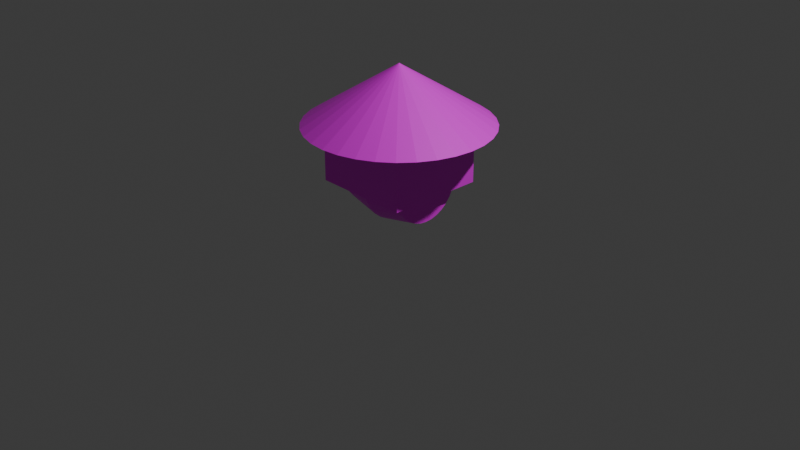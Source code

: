 # Source: Player.blend  (saved by Blender 4.1.24; exported with 4.5.12 LTS)
import bpy
from mathutils import Matrix  # noqa: F401  (used for matrix-valued properties, if any)

bpy.ops.wm.read_factory_settings(use_empty=True)
scene = bpy.context.scene
scene.name = 'Scene'

# ---- collections
col_collection = bpy.data.collections.new('Collection'); scene.collection.children.link(col_collection)

# ---- images (referenced by path relative to the original .blend; pixels are not part of the script)
import os
ASSET_DIR = os.environ.get("B2B_ASSET_DIR", "")  # directory of the original .blend (textures are referenced by path, not embedded)
HERE = os.path.dirname(os.path.abspath(__file__))  # packed textures are extracted next to this script under _unpacked/

def load_image(name, relpath, width, height, colorspace="sRGB"):
    """Load a texture the original file referenced (path relative to the .blend, or extracted next to this script)."""
    p = next((c for c in (os.path.join(HERE, relpath), os.path.join(ASSET_DIR, relpath)) if relpath and os.path.exists(c)), "")
    if p:
        img = bpy.data.images.load(p, check_existing=True)
        img.name = name
    else:  # same state as the original file: an image datablock whose file is absent (Cycles renders it pink)
        img = bpy.data.images.new(name, width, height)
        img.source = "FILE"
        img.filepath = "//" + (relpath or name)
    img.colorspace_settings.name = colorspace
    return img
img_normalenemy_png = load_image('NormalEnemy.png', 'NormalEnemy.png', 1024, 1024, 'sRGB')
img_player = load_image('Player', 'Player.png', 1024, 1024, 'sRGB')

# ---- materials (node trees are filled in below, after node groups)
mat_material_002 = bpy.data.materials.new('Material.002')
mat_material_002.use_transparent_shadow = False
mat_material_002.roughness = 0.5
mat_material_001 = bpy.data.materials.new('Material.001')
mat_material_001.use_transparent_shadow = False
mat_material_001.roughness = 0.5

# ---- material node trees
mat_material_002.use_nodes = True; mat_material_002.node_tree.nodes.clear()
_N = mat_material_002.node_tree.nodes; _L = mat_material_002.node_tree.links
n0 = _N.new('ShaderNodeBsdfPrincipled'); n0.name = 'プリンシプルBSDF'; n0.location = (0, 300)
n0.inputs[3].default_value = 1.45
n0.inputs[27].default_value = (0.0, 0.0, 0.0, 1.0)
n1 = _N.new('ShaderNodeOutputMaterial'); n1.name = 'マテリアル出力'; n1.location = (280, 300)
n2 = _N.new('ShaderNodeTexImage'); n2.name = '画像テクスチャ'; n2.location = (-480, 300)
n2.image = img_normalenemy_png
_L.new(n2.outputs[0], n0.inputs[0])
_L.new(n0.outputs[0], n1.inputs[0])
n1.is_active_output = True
mat_material_001.use_nodes = True; mat_material_001.node_tree.nodes.clear()
_N = mat_material_001.node_tree.nodes; _L = mat_material_001.node_tree.links
n0 = _N.new('ShaderNodeBsdfPrincipled'); n0.name = 'プリンシプルBSDF'; n0.location = (0, 300)
n0.inputs[3].default_value = 1.45
n0.inputs[27].default_value = (0.0, 0.0, 0.0, 1.0)
n1 = _N.new('ShaderNodeOutputMaterial'); n1.name = 'マテリアル出力'; n1.location = (280, 300)
n2 = _N.new('ShaderNodeTexImage'); n2.name = '画像テクスチャ'; n2.location = (-480, 300)
n2.image = img_player
_L.new(n0.outputs[0], n1.inputs[0])
_L.new(n2.outputs[0], n0.inputs[0])
n1.is_active_output = True

# ---- world
world_world = bpy.data.worlds.new('World'); scene.world = world_world
world_world.use_nodes = True; world_world.node_tree.nodes.clear()
_N = world_world.node_tree.nodes; _L = world_world.node_tree.links
n0 = _N.new('ShaderNodeOutputWorld'); n0.name = 'World Output'; n0.location = (300, 300)
n1 = _N.new('ShaderNodeBackground'); n1.name = 'Background'; n1.location = (10, 300)
n1.inputs[0].default_value = (0.05088, 0.05088, 0.05088, 1.0)
_L.new(n1.outputs[0], n0.inputs[0])
n0.is_active_output = True
world_world.color = (0.05088, 0.05088, 0.05088)
world_world.use_sun_shadow = False
world_world.sun_shadow_jitter_overblur = 0.0

# ---- cameras
cam_camera = bpy.data.cameras.new('Camera')
cam_camera.clip_end = 100.0
cam_camera.ortho_scale = 7.314

# ---- lights
light_light = bpy.data.lights.new('Light', 'POINT')
light_light.transmission_factor = 0.0
light_light.energy = 1000.0
light_light.shadow_soft_size = 0.1
light_light.shadow_maximum_resolution = 0.006
light_light.use_absolute_resolution = True

# ---- meshes
me_cube_002 = bpy.data.meshes.new('Cube.002')
me_cube_002.from_pydata([(0.0, 0.5, 0.0), (0.0, -0.5, 0.0), (0.463, 0.0, 0.463), (0.463, 0.0, -0.463), (-0.463, 0.0, 0.463), (0.5, 0.05375, -0.5), (-0.5, 0.05375, 0.5), (0.5, 0.05375, 0.5), (-0.5, 0.05375, -0.5), (0.5, -0.05375, -0.5), (0.5, -0.05375, 0.5), (-0.5, -0.05375, -0.5), (-0.5, -0.05375, 0.5), (-0.463, 0.0, -0.463)], [], [(7, 0, 6), (6, 0, 8), (4, 11, 12), (5, 0, 7), (8, 0, 5), (8, 3, 13), (5, 2, 3), (6, 13, 4), (7, 4, 2), (1, 10, 12), (1, 12, 11), (1, 9, 10), (1, 11, 9), (2, 12, 10), (3, 10, 9), (13, 9, 11), (4, 13, 11), (8, 5, 3), (5, 7, 2), (6, 8, 13), (7, 6, 4), (2, 4, 12), (3, 2, 10), (13, 3, 9)])
_uv = me_cube_002.uv_layers.new(name='UVMap')
_uv.uv.foreach_set('vector', [0.6938, 0.75, 0.8188, 1.0, 0.6938, 1.0, 0.6938, 0.0, 0.8188, 0.25, 0.6938, 0.25, 0.4688, 0.0, 0.4375, 0.25, 0.4375, 0.0, 0.6938, 0.5, 0.8188, 0.75, 0.6938, 0.75, 0.6938, 0.25, 0.8188, 0.5, 0.6938, 0.5, 0.5, 0.25, 0.4688, 0.5, 0.4688, 0.25, 0.5, 0.5, 0.4688, 0.75, 0.4688, 0.5, 0.5, 0.0, 0.4688, 0.25, 0.4688, 0.0, 0.5, 0.75, 0.4688, 1.0, 0.4688, 0.75, 0.2153, 0.75, 0.2778, 0.75, 0.2778, 1.0, 0.2153, 0.0, 0.2778, 0.0, 0.2778, 0.25, 0.2153, 0.5, 0.2778, 0.5, 0.2778, 0.75, 0.2153, 0.25, 0.2778, 0.25, 0.2778, 0.5, 0.4688, 0.75, 0.4375, 1.0, 0.4375, 0.75, 0.4688, 0.5, 0.4375, 0.75, 0.4375, 0.5, 0.4688, 0.25, 0.4375, 0.5, 0.4375, 0.25, 0.4688, 0.0, 0.4688, 0.25, 0.4375, 0.25, 0.5, 0.25, 0.5, 0.5, 0.4688, 0.5, 0.5, 0.5, 0.5, 0.75, 0.4688, 0.75, 0.5, 0.0, 0.5, 0.25, 0.4688, 0.25, 0.5, 0.75, 0.5, 1.0, 0.4688, 1.0, 0.4688, 0.75, 0.4688, 1.0, 0.4375, 1.0, 0.4688, 0.5, 0.4688, 0.75, 0.4375, 0.75, 0.4688, 0.25, 0.4688, 0.5, 0.4375, 0.5])
me_cube_002.materials.append(mat_material_002)
me_cube_002.update()
me_cube_002.normals_split_custom_set([tuple(v) for v in zip(*[iter([0.0, 0.7461, 0.6659, 0.0, 0.7461, 0.6659, 0.0, 0.7461, 0.6659, -0.6659, 0.7461, 0.0, -0.6659, 0.7461, 0.0, -0.6659, 0.7461, 0.0, -0.8236, 0.5672, 0.0, -0.8236, 0.5672, 0.0, -0.8236, 0.5672, 0.0, 0.6659, 0.7461, 0.0, 0.6659, 0.7461, 0.0, 0.6659, 0.7461, 0.0, 0.0, 0.7461, -0.6659, 0.0, 0.7461, -0.6659, 0.0, 0.7461, -0.6659, 0.0, -0.5672, -0.8236, 0.0, -0.5672, -0.8236, 0.0, -0.5672, -0.8236, 0.8236, -0.5672, 0.0, 0.8236, -0.5672, 0.0, 0.8236, -0.5672, 0.0, -0.8236, -0.5672, 0.0, -0.8236, -0.5672, 0.0, -0.8236, -0.5672, 0.0, 0.0, -0.5672, 0.8236, 0.0, -0.5672, 0.8236, 0.0, -0.5672, 0.8236, 0.0, -0.7461, 0.6659, 0.0, -0.7461, 0.6659, 0.0, -0.7461, 0.6659, -0.6659, -0.7461, 0.0, -0.6659, -0.7461, 0.0, -0.6659, -0.7461, 0.0, 0.6659, -0.7461, 0.0, 0.6659, -0.7461, 0.0, 0.6659, -0.7461, 0.0, 0.0, -0.7461, -0.6659, 0.0, -0.7461, -0.6659, 0.0, -0.7461, -0.6659, 0.0, 0.5672, 0.8236, 0.0, 0.5672, 0.8236, 0.0, 0.5672, 0.8236, 0.8236, 0.5672, 0.0, 0.8236, 0.5672, 0.0, 0.8236, 0.5672, 0.0, 0.0, 0.5672, -0.8236, 0.0, 0.5672, -0.8236, 0.0, 0.5672, -0.8236, -0.8236, 0.5672, 0.0, -0.8236, 0.5672, 0.0, -0.8236, 0.5672, 0.0, 0.0, -0.5672, -0.8236, 0.0, -0.5672, -0.8236, 0.0, -0.5672, -0.8236, 0.8236, -0.5672, 0.0, 0.8236, -0.5672, 0.0, 0.8236, -0.5672, 0.0, -0.8236, -0.5672, 0.0, -0.8236, -0.5672, 0.0, -0.8236, -0.5672, 0.0, 0.0, -0.5672, 0.8236, 0.0, -0.5672, 0.8236, 0.0, -0.5672, 0.8236, 0.0, 0.5672, 0.8236, 0.0, 0.5672, 0.8236, 0.0, 0.5672, 0.8236, 0.8236, 0.5672, 0.0, 0.8236, 0.5672, 0.0, 0.8236, 0.5672, 0.0, 0.0, 0.5672, -0.8236, 0.0, 0.5672, -0.8236, 0.0, 0.5672, -0.8236])] * 3)])
me_x = bpy.data.meshes.new('円柱')
me_x.from_pydata([(-1.267, 1.0, -1.0), (-1.267, 1.0, 1.0), (-1.071, 0.9808, -1.0), (-1.071, 0.9808, 1.0), (-0.8838, 0.9239, -1.0), (-0.8838, 0.9239, 1.0), (-0.7109, 0.8315, -1.0), (-0.7109, 0.8315, 1.0), (-0.5594, 0.7071, -1.0), (-0.5594, 0.7071, 1.0), (-0.435, 0.5556, -1.0), (-0.435, 0.5556, 1.0), (-0.3426, 0.3827, -1.0), (-0.3426, 0.3827, 1.0), (-0.2857, 0.1951, -1.0), (-0.2857, 0.1951, 1.0), (-0.2665, 0.0, -1.0), (-0.2665, 0.0, 1.0), (-0.2857, -0.1951, -1.0), (-0.2857, -0.1951, 1.0), (-0.3426, -0.3827, -1.0), (-0.3426, -0.3827, 1.0), (-0.435, -0.5556, -1.0), (-0.435, -0.5556, 1.0), (-0.5594, -0.7071, -1.0), (-0.5594, -0.7071, 1.0), (-0.7109, -0.8315, -1.0), (-0.7109, -0.8315, 1.0), (-0.8838, -0.9239, -1.0), (-0.8838, -0.9239, 1.0), (-1.071, -0.9808, -1.0), (-1.071, -0.9808, 1.0), (-1.267, -1.0, -1.0), (-1.267, -1.0, 1.0), (-1.462, -0.9808, -1.0), (-1.462, -0.9808, 1.0), (-1.649, -0.9239, -1.0), (-1.649, -0.9239, 1.0), (-1.822, -0.8315, -1.0), (-1.822, -0.8315, 1.0), (-1.974, -0.7071, -1.0), (-1.974, -0.7071, 1.0), (-2.098, -0.5556, -1.0), (-2.098, -0.5556, 1.0), (-2.19, -0.3827, -1.0), (-2.19, -0.3827, 1.0), (-2.247, -0.1951, -1.0), (-2.247, -0.1951, 1.0), (-2.267, 0.0, -1.0), (-2.267, 0.0, 1.0), (-2.247, 0.1951, -1.0), (-2.247, 0.1951, 1.0), (-2.19, 0.3827, -1.0), (-2.19, 0.3827, 1.0), (-2.098, 0.5556, -1.0), (-2.098, 0.5556, 1.0), (-1.974, 0.7071, -1.0), (-1.974, 0.7071, 1.0), (-1.822, 0.8315, -1.0), (-1.822, 0.8315, 1.0), (-1.649, 0.9239, -1.0), (-1.649, 0.9239, 1.0), (-1.462, 0.9808, -1.0), (-1.462, 0.9808, 1.0), (-1.267, 1.189, -5.536e-08), (-1.035, 1.166, -5.536e-08), (-0.8114, 1.099, -5.536e-08), (-0.6059, 0.9887, -5.536e-08), (-0.4257, 0.8409, -5.536e-08), (-0.2778, 0.6607, -5.536e-08), (-0.1679, 0.4551, -5.536e-08), (-0.1002, 0.232, -5.536e-08), (-0.07736, -6.139e-10, -5.536e-08), (-0.1002, -0.232, -5.536e-08), (-0.1679, -0.4551, -5.536e-08), (-0.2778, -0.6607, -5.536e-08), (-0.4257, -0.8409, -5.536e-08), (-0.6059, -0.9887, -5.536e-08), (-0.8114, -1.099, -5.536e-08), (-1.035, -1.166, -5.536e-08), (-1.267, -1.189, -5.536e-08), (-1.499, -1.166, -5.536e-08), (-1.722, -1.099, -5.536e-08), (-1.927, -0.9887, -5.536e-08), (-2.107, -0.8409, -5.536e-08), (-2.255, -0.6607, -5.536e-08), (-2.365, -0.4551, -5.536e-08), (-2.433, -0.232, -5.536e-08), (-2.456, -6.139e-10, -5.536e-08), (-2.433, 0.232, -5.536e-08), (-2.365, 0.4551, -5.536e-08), (-2.255, 0.6607, -5.536e-08), (-2.107, 0.8409, -5.536e-08), (-1.927, 0.9887, -5.536e-08), (-1.722, 1.099, -5.536e-08), (-1.499, 1.166, -5.536e-08), (-2.951, 1.338, -1.338), (-1.078, 1.338, -1.338), (-2.951, 1.338, 1.338), (-1.078, 1.338, 1.338), (-2.951, -1.338, -1.338), (-1.078, -1.338, -1.338), (-2.951, -1.338, 1.338), (-1.078, -1.338, 1.338), (-2.652, 2.499, -1.417e-07), (-2.652, 2.451, -0.4874), (-2.652, 2.308, -0.9562), (-2.652, 2.077, -1.388), (-2.652, 1.767, -1.767), (-2.652, 1.388, -2.077), (-2.652, 0.9562, -2.308), (-2.652, 0.4874, -2.451), (-2.652, 3.169e-08, -2.499), (-2.652, -0.4874, -2.451), (-2.652, -0.9562, -2.308), (-2.652, -1.388, -2.077), (-2.652, -1.767, -1.767), (-2.652, -2.077, -1.388), (-2.652, -2.308, -0.9562), (-2.652, -2.451, -0.4874), (-2.652, -2.499, -1.417e-07), (-2.652, -2.451, 0.4874), (-2.652, -2.308, 0.9562), (-2.652, -2.077, 1.388), (-2.652, -1.767, 1.767), (-2.652, -1.388, 2.077), (-2.652, -0.9562, 2.308), (-2.652, -0.4874, 2.451), (-2.652, 3.169e-08, 2.499), (-2.652, 0.4874, 2.451), (-2.652, 0.9562, 2.308), (-2.652, 1.388, 2.077), (-2.652, 1.767, 1.767), (-2.652, 2.077, 1.388), (-2.652, 2.308, 0.9562), (-2.652, 2.451, 0.4874), (-4.236, 3.169e-08, -2.109e-07)], [], [(1, 65, 64), (3, 66, 65), (5, 67, 66), (7, 68, 67), (68, 11, 69), (11, 70, 69), (13, 71, 70), (15, 72, 71), (17, 73, 72), (19, 74, 73), (21, 75, 74), (23, 76, 75), (25, 77, 76), (27, 78, 77), (29, 79, 78), (31, 80, 79), (33, 81, 80), (35, 82, 81), (37, 83, 82), (39, 84, 83), (41, 85, 84), (43, 86, 85), (45, 87, 86), (47, 88, 87), (49, 89, 88), (51, 90, 89), (53, 91, 90), (55, 92, 91), (92, 59, 93), (93, 61, 94), (37, 21, 5), (61, 95, 94), (63, 64, 95), (30, 46, 62), (95, 0, 62), (94, 62, 60), (93, 60, 58), (92, 58, 56), (91, 56, 54), (90, 54, 52), (89, 52, 50), (88, 50, 48), (87, 48, 46), (86, 46, 44), (85, 44, 42), (84, 42, 40), (38, 84, 40), (36, 83, 38), (81, 36, 34), (80, 34, 32), (79, 32, 30), (78, 30, 28), (77, 28, 26), (76, 26, 24), (22, 76, 24), (74, 22, 20), (73, 20, 18), (72, 18, 16), (71, 16, 14), (70, 14, 12), (69, 12, 10), (68, 10, 8), (67, 8, 6), (66, 6, 4), (65, 4, 2), (64, 2, 0), (1, 3, 65), (3, 5, 66), (5, 7, 67), (7, 9, 68), (68, 9, 11), (11, 13, 70), (13, 15, 71), (15, 17, 72), (17, 19, 73), (19, 21, 74), (21, 23, 75), (23, 25, 76), (25, 27, 77), (27, 29, 78), (29, 31, 79), (31, 33, 80), (33, 35, 81), (35, 37, 82), (37, 39, 83), (39, 41, 84), (41, 43, 85), (43, 45, 86), (45, 47, 87), (47, 49, 88), (49, 51, 89), (51, 53, 90), (53, 55, 91), (55, 57, 92), (92, 57, 59), (93, 59, 61), (5, 3, 1), (1, 63, 5), (63, 61, 5), (61, 59, 57), (57, 55, 53), (53, 51, 49), (49, 47, 53), (47, 45, 53), (45, 43, 41), (41, 39, 37), (37, 35, 29), (35, 33, 29), (33, 31, 29), (29, 27, 25), (25, 23, 21), (21, 19, 13), (19, 17, 13), (17, 15, 13), (13, 11, 9), (9, 7, 5), (61, 57, 5), (57, 53, 5), (45, 41, 53), (41, 37, 53), (29, 25, 37), (25, 21, 37), (13, 9, 21), (9, 5, 21), (5, 53, 37), (61, 63, 95), (63, 1, 64), (62, 0, 2), (2, 4, 6), (6, 8, 10), (10, 12, 14), (14, 16, 18), (18, 20, 22), (22, 24, 26), (26, 28, 30), (30, 32, 34), (34, 36, 38), (38, 40, 42), (42, 44, 46), (46, 48, 50), (50, 52, 54), (54, 56, 58), (58, 60, 62), (62, 2, 14), (2, 6, 14), (6, 10, 14), (14, 18, 30), (18, 22, 30), (22, 26, 30), (30, 34, 46), (34, 38, 46), (38, 42, 46), (46, 50, 62), (50, 54, 62), (54, 58, 62), (62, 14, 30), (95, 64, 0), (94, 95, 62), (93, 94, 60), (92, 93, 58), (91, 92, 56), (90, 91, 54), (89, 90, 52), (88, 89, 50), (87, 88, 48), (86, 87, 46), (85, 86, 44), (84, 85, 42), (38, 83, 84), (36, 82, 83), (81, 82, 36), (80, 81, 34), (79, 80, 32), (78, 79, 30), (77, 78, 28), (76, 77, 26), (22, 75, 76), (74, 75, 22), (73, 74, 20), (72, 73, 18), (71, 72, 16), (70, 71, 14), (69, 70, 12), (68, 69, 10), (67, 68, 8), (66, 67, 6), (65, 66, 4), (64, 65, 2), (100, 98, 96), (98, 103, 99), (102, 101, 103), (97, 103, 101), (96, 99, 97), (100, 97, 101), (100, 102, 98), (98, 102, 103), (102, 100, 101), (97, 99, 103), (96, 98, 99), (100, 96, 97), (104, 105, 136), (105, 106, 136), (106, 107, 136), (107, 108, 136), (108, 109, 136), (109, 110, 136), (110, 111, 136), (111, 112, 136), (112, 113, 136), (113, 114, 136), (114, 115, 136), (115, 116, 136), (116, 117, 136), (117, 118, 136), (118, 119, 136), (119, 120, 136), (120, 121, 136), (121, 122, 136), (122, 123, 136), (123, 124, 136), (124, 125, 136), (125, 126, 136), (126, 127, 136), (127, 128, 136), (128, 129, 136), (129, 130, 136), (130, 131, 136), (131, 132, 136), (132, 133, 136), (133, 134, 136), (134, 135, 136), (135, 104, 136)])
_uv = me_x.uv_layers.new(name='UVマップ')
_uv.uv.foreach_set('vector', [0.4721, 0.4089, 0.4291, 0.4521, 0.4225, 0.441, 0.4828, 0.428, 0.4342, 0.4638, 0.4291, 0.4521, 0.4902, 0.4487, 0.438, 0.4761, 0.4342, 0.4638, 0.494, 0.4702, 0.4403, 0.4888, 0.438, 0.4761, 0.4403, 0.4888, 0.49, 0.5131, 0.441, 0.5017, 0.49, 0.5131, 0.441, 0.5147, 0.441, 0.5017, 0.482, 0.5331, 0.4401, 0.5279, 0.441, 0.5147, 0.4699, 0.5508, 0.4391, 0.5415, 0.4401, 0.5279, 0.4538, 0.565, 0.4262, 0.5376, 0.4391, 0.5415, 0.4348, 0.5741, 0.4138, 0.5336, 0.4262, 0.5376, 0.4141, 0.5783, 0.4019, 0.5291, 0.4138, 0.5336, 0.3928, 0.578, 0.3905, 0.5236, 0.4019, 0.5291, 0.3719, 0.5736, 0.3798, 0.5172, 0.3905, 0.5236, 0.352, 0.5654, 0.3699, 0.5095, 0.3798, 0.5172, 0.3338, 0.5539, 0.3611, 0.5008, 0.3699, 0.5095, 0.3177, 0.5394, 0.3535, 0.491, 0.3611, 0.5008, 0.3042, 0.5224, 0.3472, 0.4802, 0.3535, 0.491, 0.2937, 0.5034, 0.3423, 0.4687, 0.3472, 0.4802, 0.2864, 0.4829, 0.339, 0.4564, 0.3423, 0.4687, 0.2826, 0.4615, 0.3369, 0.4436, 0.339, 0.4564, 0.2826, 0.4398, 0.336, 0.4305, 0.3369, 0.4436, 0.2865, 0.4185, 0.336, 0.4171, 0.336, 0.4305, 0.2944, 0.3984, 0.3368, 0.4036, 0.336, 0.4171, 0.3064, 0.3807, 0.3377, 0.3897, 0.3368, 0.4036, 0.3224, 0.3664, 0.3504, 0.3933, 0.3377, 0.3897, 0.3413, 0.3572, 0.3625, 0.397, 0.3504, 0.3933, 0.3619, 0.3528, 0.3743, 0.4014, 0.3625, 0.397, 0.3831, 0.353, 0.3856, 0.4068, 0.3743, 0.4014, 0.3856, 0.4068, 0.4238, 0.3654, 0.3961, 0.4137, 0.3961, 0.4137, 0.4422, 0.3771, 0.4058, 0.4219, 0.9241, 0.685, 0.9037, 0.8924, 0.6962, 0.872, 0.4422, 0.3771, 0.4147, 0.4309, 0.4058, 0.4219, 0.4585, 0.3917, 0.4225, 0.441, 0.4147, 0.4309, 0.8166, 0.2741, 0.6972, 0.4197, 0.8428, 0.5391, 0.4147, 0.4309, 0.3965, 0.4569, 0.3922, 0.4512, 0.4058, 0.4219, 0.3922, 0.4512, 0.3866, 0.4438, 0.3961, 0.4137, 0.3866, 0.4438, 0.383, 0.4396, 0.3856, 0.4068, 0.383, 0.4396, 0.3797, 0.4365, 0.3743, 0.4014, 0.3797, 0.4365, 0.3767, 0.4345, 0.3625, 0.397, 0.3767, 0.4345, 0.374, 0.4336, 0.3504, 0.3933, 0.374, 0.4336, 0.3721, 0.4339, 0.3377, 0.3897, 0.3721, 0.4339, 0.3709, 0.4357, 0.3368, 0.4036, 0.3709, 0.4357, 0.3696, 0.4382, 0.336, 0.4171, 0.3696, 0.4382, 0.3693, 0.4421, 0.336, 0.4305, 0.3693, 0.4421, 0.3699, 0.447, 0.3369, 0.4436, 0.3699, 0.447, 0.3707, 0.4542, 0.3718, 0.4611, 0.3369, 0.4436, 0.3707, 0.4542, 0.3732, 0.466, 0.339, 0.4564, 0.3718, 0.4611, 0.3472, 0.4802, 0.3732, 0.466, 0.3756, 0.471, 0.3535, 0.491, 0.3756, 0.471, 0.3786, 0.4758, 0.3611, 0.5008, 0.3786, 0.4758, 0.3821, 0.4804, 0.3699, 0.5095, 0.3821, 0.4804, 0.3859, 0.4844, 0.3798, 0.5172, 0.3859, 0.4844, 0.3899, 0.488, 0.3905, 0.5236, 0.3899, 0.488, 0.394, 0.4908, 0.398, 0.4931, 0.3905, 0.5236, 0.394, 0.4908, 0.4138, 0.5336, 0.398, 0.4931, 0.402, 0.4949, 0.4262, 0.5376, 0.402, 0.4949, 0.4053, 0.4957, 0.4391, 0.5415, 0.4053, 0.4957, 0.4077, 0.4954, 0.4401, 0.5279, 0.4077, 0.4954, 0.4091, 0.4934, 0.441, 0.5147, 0.4091, 0.4934, 0.4096, 0.4901, 0.441, 0.5017, 0.4096, 0.4901, 0.4092, 0.4857, 0.4403, 0.4888, 0.4092, 0.4857, 0.408, 0.4806, 0.438, 0.4761, 0.408, 0.4806, 0.4061, 0.475, 0.4342, 0.4638, 0.4061, 0.475, 0.4036, 0.4691, 0.4291, 0.4521, 0.4036, 0.4691, 0.4003, 0.463, 0.4225, 0.441, 0.4003, 0.463, 0.3965, 0.4569, 0.4721, 0.4089, 0.4828, 0.428, 0.4291, 0.4521, 0.4828, 0.428, 0.4902, 0.4487, 0.4342, 0.4638, 0.4902, 0.4487, 0.494, 0.4702, 0.438, 0.4761, 0.494, 0.4702, 0.494, 0.4919, 0.4403, 0.4888, 0.4403, 0.4888, 0.494, 0.4919, 0.49, 0.5131, 0.49, 0.5131, 0.482, 0.5331, 0.441, 0.5147, 0.482, 0.5331, 0.4699, 0.5508, 0.4401, 0.5279, 0.4699, 0.5508, 0.4538, 0.565, 0.4391, 0.5415, 0.4538, 0.565, 0.4348, 0.5741, 0.4262, 0.5376, 0.4348, 0.5741, 0.4141, 0.5783, 0.4138, 0.5336, 0.4141, 0.5783, 0.3928, 0.578, 0.4019, 0.5291, 0.3928, 0.578, 0.3719, 0.5736, 0.3905, 0.5236, 0.3719, 0.5736, 0.352, 0.5654, 0.3798, 0.5172, 0.352, 0.5654, 0.3338, 0.5539, 0.3699, 0.5095, 0.3338, 0.5539, 0.3177, 0.5394, 0.3611, 0.5008, 0.3177, 0.5394, 0.3042, 0.5224, 0.3535, 0.491, 0.3042, 0.5224, 0.2937, 0.5034, 0.3472, 0.4802, 0.2937, 0.5034, 0.2864, 0.4829, 0.3423, 0.4687, 0.2864, 0.4829, 0.2826, 0.4615, 0.339, 0.4564, 0.2826, 0.4615, 0.2826, 0.4398, 0.3369, 0.4436, 0.2826, 0.4398, 0.2865, 0.4185, 0.336, 0.4305, 0.2865, 0.4185, 0.2944, 0.3984, 0.336, 0.4171, 0.2944, 0.3984, 0.3064, 0.3807, 0.3368, 0.4036, 0.3064, 0.3807, 0.3224, 0.3664, 0.3377, 0.3897, 0.3224, 0.3664, 0.3413, 0.3572, 0.3504, 0.3933, 0.3413, 0.3572, 0.3619, 0.3528, 0.3625, 0.397, 0.3619, 0.3528, 0.3831, 0.353, 0.3743, 0.4014, 0.3831, 0.353, 0.4039, 0.3573, 0.3856, 0.4068, 0.3856, 0.4068, 0.4039, 0.3573, 0.4238, 0.3654, 0.3961, 0.4137, 0.4238, 0.3654, 0.4422, 0.3771, 0.6962, 0.872, 0.6802, 0.848, 0.6691, 0.8213, 0.6691, 0.8213, 0.6635, 0.7929, 0.6962, 0.872, 0.6635, 0.7929, 0.6635, 0.764, 0.6962, 0.872, 0.6635, 0.764, 0.6691, 0.7357, 0.6802, 0.709, 0.6802, 0.709, 0.6962, 0.685, 0.7167, 0.6645, 0.7167, 0.6645, 0.7407, 0.6485, 0.7674, 0.6374, 0.7674, 0.6374, 0.7957, 0.6318, 0.7167, 0.6645, 0.7957, 0.6318, 0.8246, 0.6318, 0.7167, 0.6645, 0.8246, 0.6318, 0.853, 0.6374, 0.8797, 0.6485, 0.8797, 0.6485, 0.9037, 0.6645, 0.9241, 0.685, 0.9241, 0.685, 0.9402, 0.709, 0.9569, 0.7929, 0.9402, 0.709, 0.9512, 0.7357, 0.9569, 0.7929, 0.9512, 0.7357, 0.9569, 0.764, 0.9569, 0.7929, 0.9569, 0.7929, 0.9512, 0.8213, 0.9402, 0.848, 0.9402, 0.848, 0.9241, 0.872, 0.9037, 0.8924, 0.9037, 0.8924, 0.8797, 0.9085, 0.7957, 0.9252, 0.8797, 0.9085, 0.853, 0.9195, 0.7957, 0.9252, 0.853, 0.9195, 0.8246, 0.9252, 0.7957, 0.9252, 0.7957, 0.9252, 0.7674, 0.9195, 0.7407, 0.9085, 0.7407, 0.9085, 0.7167, 0.8924, 0.6962, 0.872, 0.6635, 0.764, 0.6802, 0.709, 0.6962, 0.872, 0.6802, 0.709, 0.7167, 0.6645, 0.6962, 0.872, 0.8246, 0.6318, 0.8797, 0.6485, 0.7167, 0.6645, 0.8797, 0.6485, 0.9241, 0.685, 0.7167, 0.6645, 0.9569, 0.7929, 0.9402, 0.848, 0.9241, 0.685, 0.9402, 0.848, 0.9037, 0.8924, 0.9241, 0.685, 0.7957, 0.9252, 0.7407, 0.9085, 0.9037, 0.8924, 0.7407, 0.9085, 0.6962, 0.872, 0.9037, 0.8924, 0.6962, 0.872, 0.7167, 0.6645, 0.9241, 0.685, 0.4422, 0.3771, 0.4585, 0.3917, 0.4147, 0.4309, 0.4585, 0.3917, 0.4721, 0.4089, 0.4225, 0.441, 0.8428, 0.5391, 0.8684, 0.5341, 0.8925, 0.5241, 0.8925, 0.5241, 0.9142, 0.5096, 0.9326, 0.4911, 0.9326, 0.4911, 0.9471, 0.4694, 0.9571, 0.4453, 0.9571, 0.4453, 0.9622, 0.4197, 0.9622, 0.3936, 0.9622, 0.3936, 0.9571, 0.368, 0.9471, 0.3439, 0.9471, 0.3439, 0.9326, 0.3222, 0.9142, 0.3037, 0.9142, 0.3037, 0.8925, 0.2892, 0.8684, 0.2792, 0.8684, 0.2792, 0.8428, 0.2741, 0.8166, 0.2741, 0.8166, 0.2741, 0.791, 0.2792, 0.7669, 0.2892, 0.7669, 0.2892, 0.7452, 0.3037, 0.7268, 0.3222, 0.7268, 0.3222, 0.7123, 0.3439, 0.7023, 0.368, 0.7023, 0.368, 0.6972, 0.3936, 0.6972, 0.4197, 0.6972, 0.4197, 0.7023, 0.4453, 0.7123, 0.4694, 0.7123, 0.4694, 0.7268, 0.4911, 0.7452, 0.5096, 0.7452, 0.5096, 0.7669, 0.5241, 0.791, 0.5341, 0.791, 0.5341, 0.8166, 0.5391, 0.8428, 0.5391, 0.8428, 0.5391, 0.8925, 0.5241, 0.9622, 0.3936, 0.8925, 0.5241, 0.9326, 0.4911, 0.9622, 0.3936, 0.9326, 0.4911, 0.9571, 0.4453, 0.9622, 0.3936, 0.9622, 0.3936, 0.9471, 0.3439, 0.8166, 0.2741, 0.9471, 0.3439, 0.9142, 0.3037, 0.8166, 0.2741, 0.9142, 0.3037, 0.8684, 0.2792, 0.8166, 0.2741, 0.8166, 0.2741, 0.7669, 0.2892, 0.6972, 0.4197, 0.7669, 0.2892, 0.7268, 0.3222, 0.6972, 0.4197, 0.7268, 0.3222, 0.7023, 0.368, 0.6972, 0.4197, 0.6972, 0.4197, 0.7123, 0.4694, 0.8428, 0.5391, 0.7123, 0.4694, 0.7452, 0.5096, 0.8428, 0.5391, 0.7452, 0.5096, 0.791, 0.5341, 0.8428, 0.5391, 0.8428, 0.5391, 0.9622, 0.3936, 0.8166, 0.2741, 0.4147, 0.4309, 0.4225, 0.441, 0.3965, 0.4569, 0.4058, 0.4219, 0.4147, 0.4309, 0.3922, 0.4512, 0.3961, 0.4137, 0.4058, 0.4219, 0.3866, 0.4438, 0.3856, 0.4068, 0.3961, 0.4137, 0.383, 0.4396, 0.3743, 0.4014, 0.3856, 0.4068, 0.3797, 0.4365, 0.3625, 0.397, 0.3743, 0.4014, 0.3767, 0.4345, 0.3504, 0.3933, 0.3625, 0.397, 0.374, 0.4336, 0.3377, 0.3897, 0.3504, 0.3933, 0.3721, 0.4339, 0.3368, 0.4036, 0.3377, 0.3897, 0.3709, 0.4357, 0.336, 0.4171, 0.3368, 0.4036, 0.3696, 0.4382, 0.336, 0.4305, 0.336, 0.4171, 0.3693, 0.4421, 0.3369, 0.4436, 0.336, 0.4305, 0.3699, 0.447, 0.3718, 0.4611, 0.339, 0.4564, 0.3369, 0.4436, 0.3732, 0.466, 0.3423, 0.4687, 0.339, 0.4564, 0.3472, 0.4802, 0.3423, 0.4687, 0.3732, 0.466, 0.3535, 0.491, 0.3472, 0.4802, 0.3756, 0.471, 0.3611, 0.5008, 0.3535, 0.491, 0.3786, 0.4758, 0.3699, 0.5095, 0.3611, 0.5008, 0.3821, 0.4804, 0.3798, 0.5172, 0.3699, 0.5095, 0.3859, 0.4844, 0.3905, 0.5236, 0.3798, 0.5172, 0.3899, 0.488, 0.398, 0.4931, 0.4019, 0.5291, 0.3905, 0.5236, 0.4138, 0.5336, 0.4019, 0.5291, 0.398, 0.4931, 0.4262, 0.5376, 0.4138, 0.5336, 0.402, 0.4949, 0.4391, 0.5415, 0.4262, 0.5376, 0.4053, 0.4957, 0.4401, 0.5279, 0.4391, 0.5415, 0.4077, 0.4954, 0.441, 0.5147, 0.4401, 0.5279, 0.4091, 0.4934, 0.441, 0.5017, 0.441, 0.5147, 0.4096, 0.4901, 0.4403, 0.4888, 0.441, 0.5017, 0.4092, 0.4857, 0.438, 0.4761, 0.4403, 0.4888, 0.408, 0.4806, 0.4342, 0.4638, 0.438, 0.4761, 0.4061, 0.475, 0.4291, 0.4521, 0.4342, 0.4638, 0.4036, 0.4691, 0.4225, 0.441, 0.4291, 0.4521, 0.4003, 0.463, 0.4948, 0.2758, 0.5872, 0.1973, 0.4948, 0.1973, 0.1247, 0.1872, 0.02536, 0.118, 0.1247, 0.118, 0.4224, 0.1932, 0.332, 0.118, 0.4221, 0.118, 0.4935, 0.1264, 0.5726, 0.04208, 0.4935, 0.04208, 0.2289, 0.1895, 0.1247, 0.118, 0.2289, 0.118, 0.2289, 0.118, 0.3321, 0.1921, 0.2289, 0.1895, 0.4948, 0.2758, 0.5872, 0.2758, 0.5872, 0.1973, 0.1247, 0.1872, 0.02536, 0.1864, 0.02536, 0.118, 0.4224, 0.1932, 0.3321, 0.1921, 0.332, 0.118, 0.4935, 0.1264, 0.5726, 0.1264, 0.5726, 0.04208, 0.2289, 0.1895, 0.1247, 0.1872, 0.1247, 0.118, 0.2289, 0.118, 0.332, 0.118, 0.3321, 0.1921, 0.1442, 0.7939, 0.1526, 0.7664, 0.2885, 0.8226, 0.1526, 0.7664, 0.1662, 0.7409, 0.2885, 0.8226, 0.1662, 0.7409, 0.1844, 0.7186, 0.2885, 0.8226, 0.1844, 0.7186, 0.2067, 0.7003, 0.2885, 0.8226, 0.2067, 0.7003, 0.2322, 0.6867, 0.2885, 0.8226, 0.2322, 0.6867, 0.2598, 0.6784, 0.2885, 0.8226, 0.2598, 0.6784, 0.2885, 0.6755, 0.2885, 0.8226, 0.2885, 0.6755, 0.3172, 0.6784, 0.2885, 0.8226, 0.3172, 0.6784, 0.3448, 0.6867, 0.2885, 0.8226, 0.3448, 0.6867, 0.3702, 0.7003, 0.2885, 0.8226, 0.3702, 0.7003, 0.3925, 0.7186, 0.2885, 0.8226, 0.3925, 0.7186, 0.4108, 0.7409, 0.2885, 0.8226, 0.4108, 0.7409, 0.4244, 0.7664, 0.2885, 0.8226, 0.4244, 0.7664, 0.4327, 0.7939, 0.2885, 0.8226, 0.4327, 0.7939, 0.4356, 0.8226, 0.2885, 0.8226, 0.4356, 0.8226, 0.4327, 0.8513, 0.2885, 0.8226, 0.4327, 0.8513, 0.4244, 0.8789, 0.2885, 0.8226, 0.4244, 0.8789, 0.4108, 0.9044, 0.2885, 0.8226, 0.4108, 0.9044, 0.3925, 0.9267, 0.2885, 0.8226, 0.3925, 0.9267, 0.3702, 0.945, 0.2885, 0.8226, 0.3702, 0.945, 0.3448, 0.9585, 0.2885, 0.8226, 0.3448, 0.9585, 0.3172, 0.9669, 0.2885, 0.8226, 0.3172, 0.9669, 0.2885, 0.9697, 0.2885, 0.8226, 0.2885, 0.9697, 0.2598, 0.9669, 0.2885, 0.8226, 0.2598, 0.9669, 0.2322, 0.9585, 0.2885, 0.8226, 0.2322, 0.9585, 0.2067, 0.945, 0.2885, 0.8226, 0.2067, 0.945, 0.1844, 0.9267, 0.2885, 0.8226, 0.1844, 0.9267, 0.1662, 0.9044, 0.2885, 0.8226, 0.1662, 0.9044, 0.1526, 0.8789, 0.2885, 0.8226, 0.1526, 0.8789, 0.1442, 0.8513, 0.2885, 0.8226, 0.1442, 0.8513, 0.1414, 0.8226, 0.2885, 0.8226, 0.1414, 0.8226, 0.1442, 0.7939, 0.2885, 0.8226])
_uv.active_render = True
_uv = me_x.uv_layers.new(name='UVMap')
_uv.uv.foreach_set('vector', [0.0, 0.0, 0.0, 0.0, 0.0, 0.0, 0.0, 0.0, 0.0, 0.0, 0.0, 0.0, 0.0, 0.0, 0.0, 0.0, 0.0, 0.0, 0.0, 0.0, 0.0, 0.0, 0.0, 0.0, 0.0, 0.0, 0.0, 0.0, 0.0, 0.0, 0.0, 0.0, 0.0, 0.0, 0.0, 0.0, 0.0, 0.0, 0.0, 0.0, 0.0, 0.0, 0.0, 0.0, 0.0, 0.0, 0.0, 0.0, 0.0, 0.0, 0.0, 0.0, 0.0, 0.0, 0.0, 0.0, 0.0, 0.0, 0.0, 0.0, 0.0, 0.0, 0.0, 0.0, 0.0, 0.0, 0.0, 0.0, 0.0, 0.0, 0.0, 0.0, 0.0, 0.0, 0.0, 0.0, 0.0, 0.0, 0.0, 0.0, 0.0, 0.0, 0.0, 0.0, 0.0, 0.0, 0.0, 0.0, 0.0, 0.0, 0.0, 0.0, 0.0, 0.0, 0.0, 0.0, 0.0, 0.0, 0.0, 0.0, 0.0, 0.0, 0.0, 0.0, 0.0, 0.0, 0.0, 0.0, 0.0, 0.0, 0.0, 0.0, 0.0, 0.0, 0.0, 0.0, 0.0, 0.0, 0.0, 0.0, 0.0, 0.0, 0.0, 0.0, 0.0, 0.0, 0.0, 0.0, 0.0, 0.0, 0.0, 0.0, 0.0, 0.0, 0.0, 0.0, 0.0, 0.0, 0.0, 0.0, 0.0, 0.0, 0.0, 0.0, 0.0, 0.0, 0.0, 0.0, 0.0, 0.0, 0.0, 0.0, 0.0, 0.0, 0.0, 0.0, 0.0, 0.0, 0.0, 0.0, 0.0, 0.0, 0.0, 0.0, 0.0, 0.0, 0.0, 0.0, 0.0, 0.0, 0.0, 0.0, 0.0, 0.0, 0.0, 0.0, 0.0, 0.0, 0.0, 0.0, 0.0, 0.0, 0.0, 0.0, 0.0, 0.0, 0.0, 0.0, 0.0, 0.0, 0.0, 0.0, 0.0, 0.0, 0.0, 0.0, 0.0, 0.0, 0.0, 0.0, 0.0, 0.0, 0.0, 0.0, 0.0, 0.0, 0.0, 0.0, 0.0, 0.0, 0.0, 0.0, 0.0, 0.0, 0.0, 0.0, 0.0, 0.0, 0.0, 0.0, 0.0, 0.0, 0.0, 0.0, 0.0, 0.0, 0.0, 0.0, 0.0, 0.0, 0.0, 0.0, 0.0, 0.0, 0.0, 0.0, 0.0, 0.0, 0.0, 0.0, 0.0, 0.0, 0.0, 0.0, 0.0, 0.0, 0.0, 0.0, 0.0, 0.0, 0.0, 0.0, 0.0, 0.0, 0.0, 0.0, 0.0, 0.0, 0.0, 0.0, 0.0, 0.0, 0.0, 0.0, 0.0, 0.0, 0.0, 0.0, 0.0, 0.0, 0.0, 0.0, 0.0, 0.0, 0.0, 0.0, 0.0, 0.0, 0.0, 0.0, 0.0, 0.0, 0.0, 0.0, 0.0, 0.0, 0.0, 0.0, 0.0, 0.0, 0.0, 0.0, 0.0, 0.0, 0.0, 0.0, 0.0, 0.0, 0.0, 0.0, 0.0, 0.0, 0.0, 0.0, 0.0, 0.0, 0.0, 0.0, 0.0, 0.0, 0.0, 0.0, 0.0, 0.0, 0.0, 0.0, 0.0, 0.0, 0.0, 0.0, 0.0, 0.0, 0.0, 0.0, 0.0, 0.0, 0.0, 0.0, 0.0, 0.0, 0.0, 0.0, 0.0, 0.0, 0.0, 0.0, 0.0, 0.0, 0.0, 0.0, 0.0, 0.0, 0.0, 0.0, 0.0, 0.0, 0.0, 0.0, 0.0, 0.0, 0.0, 0.0, 0.0, 0.0, 0.0, 0.0, 0.0, 0.0, 0.0, 0.0, 0.0, 0.0, 0.0, 0.0, 0.0, 0.0, 0.0, 0.0, 0.0, 0.0, 0.0, 0.0, 0.0, 0.0, 0.0, 0.0, 0.0, 0.0, 0.0, 0.0, 0.0, 0.0, 0.0, 0.0, 0.0, 0.0, 0.0, 0.0, 0.0, 0.0, 0.0, 0.0, 0.0, 0.0, 0.0, 0.0, 0.0, 0.0, 0.0, 0.0, 0.0, 0.0, 0.0, 0.0, 0.0, 0.0, 0.0, 0.0, 0.0, 0.0, 0.0, 0.0, 0.0, 0.0, 0.0, 0.0, 0.0, 0.0, 0.0, 0.0, 0.0, 0.0, 0.0, 0.0, 0.0, 0.0, 0.0, 0.0, 0.0, 0.0, 0.0, 0.0, 0.0, 0.0, 0.0, 0.0, 0.0, 0.0, 0.0, 0.0, 0.0, 0.0, 0.0, 0.0, 0.0, 0.0, 0.0, 0.0, 0.0, 0.0, 0.0, 0.0, 0.0, 0.0, 0.0, 0.0, 0.0, 0.0, 0.0, 0.0, 0.0, 0.0, 0.0, 0.0, 0.0, 0.0, 0.0, 0.0, 0.0, 0.0, 0.0, 0.0, 0.0, 0.0, 0.0, 0.0, 0.0, 0.0, 0.0, 0.0, 0.0, 0.0, 0.0, 0.0, 0.0, 0.0, 0.0, 0.0, 0.0, 0.0, 0.0, 0.0, 0.0, 0.0, 0.0, 0.0, 0.0, 0.0, 0.0, 0.0, 0.0, 0.0, 0.0, 0.0, 0.0, 0.0, 0.0, 0.0, 0.0, 0.0, 0.0, 0.0, 0.0, 0.0, 0.0, 0.0, 0.0, 0.0, 0.0, 0.0, 0.0, 0.0, 0.0, 0.0, 0.0, 0.0, 0.0, 0.0, 0.0, 0.0, 0.0, 0.0, 0.0, 0.0, 0.0, 0.0, 0.0, 0.0, 0.0, 0.0, 0.0, 0.0, 0.0, 0.0, 0.0, 0.0, 0.0, 0.0, 0.0, 0.0, 0.0, 0.0, 0.0, 0.0, 0.0, 0.0, 0.0, 0.0, 0.0, 0.0, 0.0, 0.0, 0.0, 0.0, 0.0, 0.0, 0.0, 0.0, 0.0, 0.0, 0.0, 0.0, 0.0, 0.0, 0.0, 0.0, 0.0, 0.0, 0.0, 0.0, 0.0, 0.0, 0.0, 0.0, 0.0, 0.0, 0.0, 0.0, 0.0, 0.0, 0.0, 0.0, 0.0, 0.0, 0.0, 0.0, 0.0, 0.0, 0.0, 0.0, 0.0, 0.0, 0.0, 0.0, 0.0, 0.0, 0.0, 0.0, 0.0, 0.0, 0.0, 0.0, 0.0, 0.0, 0.0, 0.0, 0.0, 0.0, 0.0, 0.0, 0.0, 0.0, 0.0, 0.0, 0.0, 0.0, 0.0, 0.0, 0.0, 0.0, 0.0, 0.0, 0.0, 0.0, 0.0, 0.0, 0.0, 0.0, 0.0, 0.0, 0.0, 0.0, 0.0, 0.0, 0.0, 0.0, 0.0, 0.0, 0.0, 0.0, 0.0, 0.0, 0.0, 0.0, 0.0, 0.0, 0.0, 0.0, 0.0, 0.0, 0.0, 0.0, 0.0, 0.0, 0.0, 0.0, 0.0, 0.0, 0.0, 0.0, 0.0, 0.0, 0.0, 0.0, 0.0, 0.0, 0.0, 0.0, 0.0, 0.0, 0.0, 0.0, 0.0, 0.0, 0.0, 0.0, 0.0, 0.0, 0.0, 0.0, 0.0, 0.0, 0.0, 0.0, 0.0, 0.0, 0.0, 0.0, 0.0, 0.0, 0.0, 0.0, 0.0, 0.0, 0.0, 0.0, 0.0, 0.0, 0.0, 0.0, 0.0, 0.0, 0.0, 0.0, 0.0, 0.0, 0.0, 0.0, 0.0, 0.0, 0.0, 0.0, 0.0, 0.0, 0.0, 0.0, 0.0, 0.0, 0.0, 0.0, 0.0, 0.0, 0.0, 0.0, 0.0, 0.0, 0.0, 0.0, 0.0, 0.0, 0.0, 0.0, 0.0, 0.0, 0.0, 0.0, 0.0, 0.0, 0.0, 0.0, 0.0, 0.0, 0.0, 0.0, 0.0, 0.0, 0.0, 0.0, 0.0, 0.0, 0.0, 0.0, 0.0, 0.0, 0.0, 0.0, 0.0, 0.0, 0.0, 0.0, 0.0, 0.0, 0.0, 0.0, 0.0, 0.0, 0.0, 0.0, 0.0, 0.0, 0.0, 0.0, 0.0, 0.0, 0.0, 0.0, 0.0, 0.0, 0.0, 0.0, 0.0, 0.0, 0.0, 0.0, 0.0, 0.0, 0.0, 0.0, 0.0, 0.0, 0.0, 0.0, 0.0, 0.0, 0.0, 0.0, 0.0, 0.0, 0.0, 0.0, 0.0, 0.0, 0.0, 0.0, 0.0, 0.0, 0.0, 0.0, 0.0, 0.0, 0.0, 0.0, 0.0, 0.0, 0.0, 0.0, 0.0, 0.0, 0.0, 0.0, 0.0, 0.0, 0.0, 0.0, 0.0, 0.0, 0.0, 0.0, 0.0, 0.0, 0.0, 0.0, 0.0, 0.0, 0.0, 0.0, 0.0, 0.0, 0.0, 0.0, 0.0, 0.0, 0.0, 0.0, 0.0, 0.0, 0.0, 0.0, 0.0, 0.0, 0.0, 0.0, 0.0, 0.0, 0.0, 0.0, 0.0, 0.0, 0.0, 0.0, 0.0, 0.0, 0.0, 0.0, 0.0, 0.0, 0.0, 0.0, 0.0, 0.0, 0.0, 0.0, 0.0, 0.0, 0.0, 0.0, 0.0, 0.0, 0.0, 0.0, 0.0, 0.0, 0.0, 0.0, 0.0, 0.0, 0.0, 0.0, 0.0, 0.0, 0.0, 0.0, 0.0, 0.0, 0.0, 0.0, 0.0, 0.0, 0.0, 0.0, 0.0, 0.0, 0.0, 0.0, 0.0, 0.0, 0.0, 0.0, 0.0, 0.0, 0.0, 0.0, 0.0, 0.0, 0.0, 0.0, 0.0, 0.0, 0.0, 0.0, 0.0, 0.0, 0.0, 0.0, 0.0, 0.0, 0.0, 0.0, 0.0, 0.0, 0.0, 0.0, 0.0, 0.0, 0.0, 0.0, 0.0, 0.0, 0.0, 0.0, 0.0, 0.0, 0.0, 0.0, 0.0, 0.0, 0.0, 0.0, 0.0, 0.0, 0.0, 0.0, 0.0, 0.0, 0.0, 0.0, 0.0, 0.0, 0.0, 0.0, 0.0, 0.0, 0.0, 0.0, 0.0, 0.0, 0.0, 0.0, 0.0, 0.0, 0.0, 0.0, 0.0, 0.0, 0.0, 0.0, 0.0, 0.0, 0.0, 0.0, 0.0, 0.0, 0.0, 0.0, 0.0, 0.0, 0.0, 0.0, 0.0, 0.0, 0.0, 0.0, 0.0, 0.0, 0.0, 0.0, 0.0, 0.0, 0.0, 0.0, 0.0, 0.0, 0.0, 0.0, 0.0, 0.0, 0.0, 0.0, 0.0, 0.0, 0.0, 0.0, 0.0, 0.0, 0.0, 0.0, 0.0, 0.0, 0.0, 0.0, 0.0, 0.0, 0.0, 0.0, 0.0, 0.0, 0.0, 0.0, 0.0, 0.0, 0.0, 0.0, 0.0, 0.0, 0.0, 0.0, 0.0, 0.0, 0.0, 0.0, 0.0, 0.0, 0.0, 0.0, 0.0, 0.0, 0.0, 0.0, 0.0, 0.0, 0.0, 0.0, 0.0, 0.0, 0.0, 0.0, 0.0, 0.0, 0.0, 0.0, 0.0, 0.0, 0.0, 0.0, 0.0, 0.0, 0.0, 0.0, 0.0, 0.0, 0.0, 0.0, 0.0, 0.0, 0.0, 0.0, 0.0, 0.0, 0.0, 0.0, 0.0, 0.0, 0.0, 0.0, 0.0, 0.0, 0.0, 0.0, 0.0, 0.0, 0.0, 0.0, 0.0, 0.0, 0.0, 0.0, 0.0, 0.0, 0.0, 0.0, 0.0, 0.0, 0.0, 0.0, 0.0, 0.0, 0.0, 0.0, 0.0, 0.0, 0.0, 0.0, 0.0, 0.0, 0.0, 0.0, 0.0, 0.0, 0.875, 0.5, 0.625, 0.75, 0.625, 0.5, 0.625, 0.75, 0.375, 1.0, 0.375, 0.75, 0.625, 0.0, 0.375, 0.25, 0.375, 0.0, 0.375, 0.5, 0.125, 0.75, 0.125, 0.5, 0.625, 0.5, 0.375, 0.75, 0.375, 0.5, 0.625, 0.25, 0.375, 0.5, 0.375, 0.25, 0.875, 0.5, 0.875, 0.75, 0.625, 0.75, 0.625, 0.75, 0.625, 1.0, 0.375, 1.0, 0.625, 0.0, 0.625, 0.25, 0.375, 0.25, 0.375, 0.5, 0.375, 0.75, 0.125, 0.75, 0.625, 0.5, 0.625, 0.75, 0.375, 0.75, 0.625, 0.25, 0.625, 0.5, 0.375, 0.5, 0.0, 0.0, 0.0, 0.0, 0.0, 0.0, 0.0, 0.0, 0.0, 0.0, 0.0, 0.0, 0.0, 0.0, 0.0, 0.0, 0.0, 0.0, 0.0, 0.0, 0.0, 0.0, 0.0, 0.0, 0.0, 0.0, 0.0, 0.0, 0.0, 0.0, 0.0, 0.0, 0.0, 0.0, 0.0, 0.0, 0.0, 0.0, 0.0, 0.0, 0.0, 0.0, 0.0, 0.0, 0.0, 0.0, 0.0, 0.0, 0.0, 0.0, 0.0, 0.0, 0.0, 0.0, 0.0, 0.0, 0.0, 0.0, 0.0, 0.0, 0.0, 0.0, 0.0, 0.0, 0.0, 0.0, 0.0, 0.0, 0.0, 0.0, 0.0, 0.0, 0.0, 0.0, 0.0, 0.0, 0.0, 0.0, 0.0, 0.0, 0.0, 0.0, 0.0, 0.0, 0.0, 0.0, 0.0, 0.0, 0.0, 0.0, 0.0, 0.0, 0.0, 0.0, 0.0, 0.0, 0.0, 0.0, 0.0, 0.0, 0.0, 0.0, 0.0, 0.0, 0.0, 0.0, 0.0, 0.0, 0.0, 0.0, 0.0, 0.0, 0.0, 0.0, 0.0, 0.0, 0.0, 0.0, 0.0, 0.0, 0.0, 0.0, 0.0, 0.0, 0.0, 0.0, 0.0, 0.0, 0.0, 0.0, 0.0, 0.0, 0.0, 0.0, 0.0, 0.0, 0.0, 0.0, 0.0, 0.0, 0.0, 0.0, 0.0, 0.0, 0.0, 0.0, 0.0, 0.0, 0.0, 0.0, 0.0, 0.0, 0.0, 0.0, 0.0, 0.0, 0.0, 0.0, 0.0, 0.0, 0.0, 0.0, 0.0, 0.0, 0.0, 0.0, 0.0, 0.0, 0.0, 0.0, 0.0, 0.0, 0.0, 0.0, 0.0, 0.0, 0.0, 0.0, 0.0, 0.0, 0.0, 0.0, 0.0, 0.0, 0.0, 0.0, 0.0, 0.0, 0.0, 0.0, 0.0, 0.0])
me_x.materials.append(mat_material_001)
me_x.update()
me_x.normals_split_custom_set([tuple(v) for v in zip(*[iter([0.09633, 0.978, 0.185, 0.09633, 0.978, 0.185, 0.09633, 0.978, 0.185, 0.2853, 0.9404, 0.185, 0.2853, 0.9404, 0.185, 0.2853, 0.9404, 0.185, 0.4633, 0.8667, 0.185, 0.4633, 0.8667, 0.185, 0.4633, 0.8667, 0.185, 0.6234, 0.7597, 0.185, 0.6234, 0.7597, 0.185, 0.6234, 0.7597, 0.185, 0.7597, 0.6234, 0.185, 0.7597, 0.6234, 0.185, 0.7597, 0.6234, 0.185, 0.8667, 0.4633, 0.185, 0.8667, 0.4633, 0.185, 0.8667, 0.4633, 0.185, 0.9404, 0.2853, 0.185, 0.9404, 0.2853, 0.185, 0.9404, 0.2853, 0.185, 0.978, 0.09633, 0.185, 0.978, 0.09633, 0.185, 0.978, 0.09633, 0.185, 0.978, -0.09633, 0.185, 0.978, -0.09633, 0.185, 0.978, -0.09633, 0.185, 0.9404, -0.2853, 0.185, 0.9404, -0.2853, 0.185, 0.9404, -0.2853, 0.185, 0.8667, -0.4633, 0.185, 0.8667, -0.4633, 0.185, 0.8667, -0.4633, 0.185, 0.7597, -0.6234, 0.185, 0.7597, -0.6234, 0.185, 0.7597, -0.6234, 0.185, 0.6234, -0.7597, 0.185, 0.6234, -0.7597, 0.185, 0.6234, -0.7597, 0.185, 0.4633, -0.8667, 0.185, 0.4633, -0.8667, 0.185, 0.4633, -0.8667, 0.185, 0.2853, -0.9404, 0.185, 0.2853, -0.9404, 0.185, 0.2853, -0.9404, 0.185, 0.09633, -0.978, 0.185, 0.09633, -0.978, 0.185, 0.09633, -0.978, 0.185, -0.09633, -0.978, 0.185, -0.09633, -0.978, 0.185, -0.09633, -0.978, 0.185, -0.2853, -0.9404, 0.185, -0.2853, -0.9404, 0.185, -0.2853, -0.9404, 0.185, -0.4633, -0.8667, 0.185, -0.4633, -0.8667, 0.185, -0.4633, -0.8667, 0.185, -0.6234, -0.7597, 0.185, -0.6234, -0.7597, 0.185, -0.6234, -0.7597, 0.185, -0.7597, -0.6234, 0.185, -0.7597, -0.6234, 0.185, -0.7597, -0.6234, 0.185, -0.8667, -0.4633, 0.185, -0.8667, -0.4633, 0.185, -0.8667, -0.4633, 0.185, -0.9404, -0.2853, 0.185, -0.9404, -0.2853, 0.185, -0.9404, -0.2853, 0.185, -0.978, -0.09633, 0.185, -0.978, -0.09633, 0.185, -0.978, -0.09633, 0.185, -0.978, 0.09633, 0.185, -0.978, 0.09633, 0.185, -0.978, 0.09633, 0.185, -0.9404, 0.2853, 0.185, -0.9404, 0.2853, 0.185, -0.9404, 0.2853, 0.185, -0.8667, 0.4633, 0.185, -0.8667, 0.4633, 0.185, -0.8667, 0.4633, 0.185, -0.7597, 0.6234, 0.185, -0.7597, 0.6234, 0.185, -0.7597, 0.6234, 0.185, -0.6234, 0.7597, 0.185, -0.6234, 0.7597, 0.185, -0.6234, 0.7597, 0.185, -0.4633, 0.8667, 0.185, -0.4633, 0.8667, 0.185, -0.4633, 0.8667, 0.185, 1.192e-07, 0.0, 1.0, 1.192e-07, 0.0, 1.0, 1.192e-07, 0.0, 1.0, -0.2853, 0.9404, 0.185, -0.2853, 0.9404, 0.185, -0.2853, 0.9404, 0.185, -0.09633, 0.978, 0.185, -0.09633, 0.978, 0.185, -0.09633, 0.978, 0.185, 0.0, 0.0, -1.0, 0.0, 0.0, -1.0, 0.0, 0.0, -1.0, -0.09633, 0.978, -0.185, -0.09633, 0.978, -0.185, -0.09633, 0.978, -0.185, -0.2853, 0.9404, -0.185, -0.2853, 0.9404, -0.185, -0.2853, 0.9404, -0.185, -0.4633, 0.8667, -0.185, -0.4633, 0.8667, -0.185, -0.4633, 0.8667, -0.185, -0.6234, 0.7597, -0.185, -0.6234, 0.7597, -0.185, -0.6234, 0.7597, -0.185, -0.7597, 0.6234, -0.185, -0.7597, 0.6234, -0.185, -0.7597, 0.6234, -0.185, -0.8667, 0.4633, -0.185, -0.8667, 0.4633, -0.185, -0.8667, 0.4633, -0.185, -0.9404, 0.2853, -0.185, -0.9404, 0.2853, -0.185, -0.9404, 0.2853, -0.185, -0.978, 0.09633, -0.185, -0.978, 0.09633, -0.185, -0.978, 0.09633, -0.185, -0.978, -0.09633, -0.185, -0.978, -0.09633, -0.185, -0.978, -0.09633, -0.185, -0.9404, -0.2853, -0.185, -0.9404, -0.2853, -0.185, -0.9404, -0.2853, -0.185, -0.8667, -0.4633, -0.185, -0.8667, -0.4633, -0.185, -0.8667, -0.4633, -0.185, -0.7597, -0.6234, -0.185, -0.7597, -0.6234, -0.185, -0.7597, -0.6234, -0.185, -0.6234, -0.7597, -0.185, -0.6234, -0.7597, -0.185, -0.6234, -0.7597, -0.185, -0.4633, -0.8667, -0.185, -0.4633, -0.8667, -0.185, -0.4633, -0.8667, -0.185, -0.2853, -0.9404, -0.185, -0.2853, -0.9404, -0.185, -0.2853, -0.9404, -0.185, -0.09633, -0.978, -0.185, -0.09633, -0.978, -0.185, -0.09633, -0.978, -0.185, 0.09633, -0.978, -0.185, 0.09633, -0.978, -0.185, 0.09633, -0.978, -0.185, 0.2853, -0.9404, -0.185, 0.2853, -0.9404, -0.185, 0.2853, -0.9404, -0.185, 0.4633, -0.8667, -0.185, 0.4633, -0.8667, -0.185, 0.4633, -0.8667, -0.185, 0.6234, -0.7597, -0.185, 0.6234, -0.7597, -0.185, 0.6234, -0.7597, -0.185, 0.7597, -0.6234, -0.185, 0.7597, -0.6234, -0.185, 0.7597, -0.6234, -0.185, 0.8667, -0.4633, -0.185, 0.8667, -0.4633, -0.185, 0.8667, -0.4633, -0.185, 0.9404, -0.2853, -0.185, 0.9404, -0.2853, -0.185, 0.9404, -0.2853, -0.185, 0.978, -0.09633, -0.185, 0.978, -0.09633, -0.185, 0.978, -0.09633, -0.185, 0.978, 0.09633, -0.185, 0.978, 0.09633, -0.185, 0.978, 0.09633, -0.185, 0.9404, 0.2853, -0.185, 0.9404, 0.2853, -0.185, 0.9404, 0.2853, -0.185, 0.8667, 0.4633, -0.185, 0.8667, 0.4633, -0.185, 0.8667, 0.4633, -0.185, 0.7597, 0.6234, -0.185, 0.7597, 0.6234, -0.185, 0.7597, 0.6234, -0.185, 0.6234, 0.7597, -0.185, 0.6234, 0.7597, -0.185, 0.6234, 0.7597, -0.185, 0.4633, 0.8667, -0.185, 0.4633, 0.8667, -0.185, 0.4633, 0.8667, -0.185, 0.2853, 0.9404, -0.185, 0.2853, 0.9404, -0.185, 0.2853, 0.9404, -0.185, 0.09633, 0.978, -0.185, 0.09633, 0.978, -0.185, 0.09633, 0.978, -0.185, 0.09633, 0.978, 0.185, 0.09633, 0.978, 0.185, 0.09633, 0.978, 0.185, 0.2853, 0.9404, 0.185, 0.2853, 0.9404, 0.185, 0.2853, 0.9404, 0.185, 0.4633, 0.8667, 0.185, 0.4633, 0.8667, 0.185, 0.4633, 0.8667, 0.185, 0.6234, 0.7597, 0.185, 0.6234, 0.7597, 0.185, 0.6234, 0.7597, 0.185, 0.7597, 0.6234, 0.185, 0.7597, 0.6234, 0.185, 0.7597, 0.6234, 0.185, 0.8667, 0.4633, 0.185, 0.8667, 0.4633, 0.185, 0.8667, 0.4633, 0.185, 0.9404, 0.2853, 0.185, 0.9404, 0.2853, 0.185, 0.9404, 0.2853, 0.185, 0.978, 0.09633, 0.185, 0.978, 0.09633, 0.185, 0.978, 0.09633, 0.185, 0.978, -0.09633, 0.185, 0.978, -0.09633, 0.185, 0.978, -0.09633, 0.185, 0.9404, -0.2853, 0.185, 0.9404, -0.2853, 0.185, 0.9404, -0.2853, 0.185, 0.8667, -0.4633, 0.185, 0.8667, -0.4633, 0.185, 0.8667, -0.4633, 0.185, 0.7597, -0.6234, 0.185, 0.7597, -0.6234, 0.185, 0.7597, -0.6234, 0.185, 0.6234, -0.7597, 0.185, 0.6234, -0.7597, 0.185, 0.6234, -0.7597, 0.185, 0.4633, -0.8667, 0.185, 0.4633, -0.8667, 0.185, 0.4633, -0.8667, 0.185, 0.2853, -0.9404, 0.185, 0.2853, -0.9404, 0.185, 0.2853, -0.9404, 0.185, 0.09633, -0.978, 0.185, 0.09633, -0.978, 0.185, 0.09633, -0.978, 0.185, -0.09633, -0.978, 0.185, -0.09633, -0.978, 0.185, -0.09633, -0.978, 0.185, -0.2853, -0.9404, 0.185, -0.2853, -0.9404, 0.185, -0.2853, -0.9404, 0.185, -0.4633, -0.8667, 0.185, -0.4633, -0.8667, 0.185, -0.4633, -0.8667, 0.185, -0.6234, -0.7597, 0.185, -0.6234, -0.7597, 0.185, -0.6234, -0.7597, 0.185, -0.7597, -0.6234, 0.185, -0.7597, -0.6234, 0.185, -0.7597, -0.6234, 0.185, -0.8667, -0.4633, 0.185, -0.8667, -0.4633, 0.185, -0.8667, -0.4633, 0.185, -0.9404, -0.2853, 0.185, -0.9404, -0.2853, 0.185, -0.9404, -0.2853, 0.185, -0.978, -0.09633, 0.185, -0.978, -0.09633, 0.185, -0.978, -0.09633, 0.185, -0.978, 0.09633, 0.185, -0.978, 0.09633, 0.185, -0.978, 0.09633, 0.185, -0.9404, 0.2853, 0.185, -0.9404, 0.2853, 0.185, -0.9404, 0.2853, 0.185, -0.8667, 0.4633, 0.185, -0.8667, 0.4633, 0.185, -0.8667, 0.4633, 0.185, -0.7597, 0.6234, 0.185, -0.7597, 0.6234, 0.185, -0.7597, 0.6234, 0.185, -0.6234, 0.7597, 0.185, -0.6234, 0.7597, 0.185, -0.6234, 0.7597, 0.185, -0.4633, 0.8667, 0.185, -0.4633, 0.8667, 0.185, -0.4633, 0.8667, 0.185, -4.969e-07, 0.0, 1.0, -4.969e-07, 0.0, 1.0, -4.969e-07, 0.0, 1.0, 3.356e-07, 0.0, 1.0, 3.356e-07, 0.0, 1.0, 3.356e-07, 0.0, 1.0, 0.0, 0.0, 1.0, 0.0, 0.0, 1.0, 0.0, 0.0, 1.0, 0.0, 0.0, 1.0, 0.0, 0.0, 1.0, 0.0, 0.0, 1.0, 0.0, 0.0, 1.0, 0.0, 0.0, 1.0, 0.0, 0.0, 1.0, 0.0, 0.0, 1.0, 0.0, 0.0, 1.0, 0.0, 0.0, 1.0, 0.0, 0.0, 1.0, 0.0, 0.0, 1.0, 0.0, 0.0, 1.0, 0.0, 0.0, 1.0, 0.0, 0.0, 1.0, 0.0, 0.0, 1.0, 0.0, 0.0, 1.0, 0.0, 0.0, 1.0, 0.0, 0.0, 1.0, 0.0, 0.0, 1.0, 0.0, 0.0, 1.0, 0.0, 0.0, 1.0, 0.0, 0.0, 1.0, 0.0, 0.0, 1.0, 0.0, 0.0, 1.0, 0.0, 0.0, 1.0, 0.0, 0.0, 1.0, 0.0, 0.0, 1.0, -9.938e-07, 0.0, 1.0, -9.938e-07, 0.0, 1.0, -9.938e-07, 0.0, 1.0, 0.0, 0.0, 1.0, 0.0, 0.0, 1.0, 0.0, 0.0, 1.0, 0.0, 0.0, 1.0, 0.0, 0.0, 1.0, 0.0, 0.0, 1.0, 0.0, 0.0, 1.0, 0.0, 0.0, 1.0, 0.0, 0.0, 1.0, 2.684e-06, 0.0, 1.0, 2.684e-06, 0.0, 1.0, 2.684e-06, 0.0, 1.0, 0.0, 0.0, 1.0, 0.0, 0.0, 1.0, 0.0, 0.0, 1.0, 0.0, 0.0, 1.0, 0.0, 0.0, 1.0, 0.0, 0.0, 1.0, 0.0, 0.0, 1.0, 0.0, 0.0, 1.0, 0.0, 0.0, 1.0, 0.0, 0.0, 1.0, 0.0, 0.0, 1.0, 0.0, 0.0, 1.0, 0.0, 0.0, 1.0, 0.0, 0.0, 1.0, 0.0, 0.0, 1.0, 0.0, 0.0, 1.0, 0.0, 0.0, 1.0, 0.0, 0.0, 1.0, 0.0, 0.0, 1.0, 0.0, 0.0, 1.0, 0.0, 0.0, 1.0, 0.0, 0.0, 1.0, 0.0, 0.0, 1.0, 0.0, 0.0, 1.0, 0.0, 0.0, 1.0, 0.0, 0.0, 1.0, 0.0, 0.0, 1.0, 0.0, 0.0, 1.0, 0.0, 0.0, 1.0, 0.0, 0.0, 1.0, 0.0, 0.0, 1.0, 0.0, 0.0, 1.0, 0.0, 0.0, 1.0, -1.192e-07, 0.0, 1.0, -1.192e-07, 0.0, 1.0, -1.192e-07, 0.0, 1.0, -0.2853, 0.9404, 0.185, -0.2853, 0.9404, 0.185, -0.2853, 0.9404, 0.185, -0.09633, 0.978, 0.185, -0.09633, 0.978, 0.185, -0.09633, 0.978, 0.185, 0.0, 0.0, -1.0, 0.0, 0.0, -1.0, 0.0, 0.0, -1.0, 0.0, 0.0, -1.0, 0.0, 0.0, -1.0, 0.0, 0.0, -1.0, 0.0, 0.0, -1.0, 0.0, 0.0, -1.0, 0.0, 0.0, -1.0, 0.0, 0.0, -1.0, 0.0, 0.0, -1.0, 0.0, 0.0, -1.0, 0.0, 0.0, -1.0, 0.0, 0.0, -1.0, 0.0, 0.0, -1.0, 0.0, 0.0, -1.0, 0.0, 0.0, -1.0, 0.0, 0.0, -1.0, 0.0, 0.0, -1.0, 0.0, 0.0, -1.0, 0.0, 0.0, -1.0, 0.0, 0.0, -1.0, 0.0, 0.0, -1.0, 0.0, 0.0, -1.0, 0.0, 0.0, -1.0, 0.0, 0.0, -1.0, 0.0, 0.0, -1.0, 0.0, 0.0, -1.0, 0.0, 0.0, -1.0, 0.0, 0.0, -1.0, 0.0, 0.0, -1.0, 0.0, 0.0, -1.0, 0.0, 0.0, -1.0, 0.0, 0.0, -1.0, 0.0, 0.0, -1.0, 0.0, 0.0, -1.0, 0.0, 0.0, -1.0, 0.0, 0.0, -1.0, 0.0, 0.0, -1.0, 0.0, 0.0, -1.0, 0.0, 0.0, -1.0, 0.0, 0.0, -1.0, 0.0, 0.0, -1.0, 0.0, 0.0, -1.0, 0.0, 0.0, -1.0, 0.0, 0.0, -1.0, 0.0, 0.0, -1.0, 0.0, 0.0, -1.0, 0.0, 0.0, -1.0, 0.0, 0.0, -1.0, 0.0, 0.0, -1.0, 7.185e-07, 0.0, -1.0, 7.185e-07, 0.0, -1.0, 7.185e-07, 0.0, -1.0, -1.023e-06, 0.0, -1.0, -1.023e-06, 0.0, -1.0, -1.023e-06, 0.0, -1.0, -3.889e-07, 0.0, -1.0, -3.889e-07, 0.0, -1.0, -3.889e-07, 0.0, -1.0, 3.593e-07, 0.0, -1.0, 3.593e-07, 0.0, -1.0, 3.593e-07, 0.0, -1.0, 0.0, 0.0, -1.0, 0.0, 0.0, -1.0, 0.0, 0.0, -1.0, 0.0, 0.0, -1.0, 0.0, 0.0, -1.0, 0.0, 0.0, -1.0, -7.185e-07, 0.0, -1.0, -7.185e-07, 0.0, -1.0, -7.185e-07, 0.0, -1.0, 1.023e-06, 0.0, -1.0, 1.023e-06, 0.0, -1.0, 1.023e-06, 0.0, -1.0, 3.889e-07, 0.0, -1.0, 3.889e-07, 0.0, -1.0, 3.889e-07, 0.0, -1.0, -3.593e-07, 0.0, -1.0, -3.593e-07, 0.0, -1.0, -3.593e-07, 0.0, -1.0, 0.0, 0.0, -1.0, 0.0, 0.0, -1.0, 0.0, 0.0, -1.0, 0.0, 0.0, -1.0, 0.0, 0.0, -1.0, 0.0, 0.0, -1.0, -0.09633, 0.978, -0.185, -0.09633, 0.978, -0.185, -0.09633, 0.978, -0.185, -0.2853, 0.9404, -0.185, -0.2853, 0.9404, -0.185, -0.2853, 0.9404, -0.185, -0.4633, 0.8667, -0.185, -0.4633, 0.8667, -0.185, -0.4633, 0.8667, -0.185, -0.6234, 0.7597, -0.185, -0.6234, 0.7597, -0.185, -0.6234, 0.7597, -0.185, -0.7597, 0.6234, -0.185, -0.7597, 0.6234, -0.185, -0.7597, 0.6234, -0.185, -0.8667, 0.4633, -0.185, -0.8667, 0.4633, -0.185, -0.8667, 0.4633, -0.185, -0.9404, 0.2853, -0.185, -0.9404, 0.2853, -0.185, -0.9404, 0.2853, -0.185, -0.978, 0.09633, -0.185, -0.978, 0.09633, -0.185, -0.978, 0.09633, -0.185, -0.978, -0.09633, -0.185, -0.978, -0.09633, -0.185, -0.978, -0.09633, -0.185, -0.9404, -0.2853, -0.185, -0.9404, -0.2853, -0.185, -0.9404, -0.2853, -0.185, -0.8667, -0.4633, -0.185, -0.8667, -0.4633, -0.185, -0.8667, -0.4633, -0.185, -0.7597, -0.6234, -0.185, -0.7597, -0.6234, -0.185, -0.7597, -0.6234, -0.185, -0.6234, -0.7597, -0.185, -0.6234, -0.7597, -0.185, -0.6234, -0.7597, -0.185, -0.4633, -0.8667, -0.185, -0.4633, -0.8667, -0.185, -0.4633, -0.8667, -0.185, -0.2853, -0.9404, -0.185, -0.2853, -0.9404, -0.185, -0.2853, -0.9404, -0.185, -0.09633, -0.978, -0.185, -0.09633, -0.978, -0.185, -0.09633, -0.978, -0.185, 0.09633, -0.978, -0.185, 0.09633, -0.978, -0.185, 0.09633, -0.978, -0.185, 0.2853, -0.9404, -0.185, 0.2853, -0.9404, -0.185, 0.2853, -0.9404, -0.185, 0.4633, -0.8667, -0.185, 0.4633, -0.8667, -0.185, 0.4633, -0.8667, -0.185, 0.6234, -0.7597, -0.185, 0.6234, -0.7597, -0.185, 0.6234, -0.7597, -0.185, 0.7597, -0.6234, -0.185, 0.7597, -0.6234, -0.185, 0.7597, -0.6234, -0.185, 0.8667, -0.4633, -0.185, 0.8667, -0.4633, -0.185, 0.8667, -0.4633, -0.185, 0.9404, -0.2853, -0.185, 0.9404, -0.2853, -0.185, 0.9404, -0.2853, -0.185, 0.978, -0.09633, -0.185, 0.978, -0.09633, -0.185, 0.978, -0.09633, -0.185, 0.978, 0.09633, -0.185, 0.978, 0.09633, -0.185, 0.978, 0.09633, -0.185, 0.9404, 0.2853, -0.185, 0.9404, 0.2853, -0.185, 0.9404, 0.2853, -0.185, 0.8667, 0.4633, -0.185, 0.8667, 0.4633, -0.185, 0.8667, 0.4633, -0.185, 0.7597, 0.6234, -0.185, 0.7597, 0.6234, -0.185, 0.7597, 0.6234, -0.185, 0.6234, 0.7597, -0.185, 0.6234, 0.7597, -0.185, 0.6234, 0.7597, -0.185, 0.4633, 0.8667, -0.185, 0.4633, 0.8667, -0.185, 0.4633, 0.8667, -0.185, 0.2853, 0.9404, -0.185, 0.2853, 0.9404, -0.185, 0.2853, 0.9404, -0.185, 0.09633, 0.978, -0.185, 0.09633, 0.978, -0.185, 0.09633, 0.978, -0.185, -1.0, 0.0, 0.0, -1.0, 0.0, 0.0, -1.0, 0.0, 0.0, -9.519e-08, 1.135e-14, 1.0, -9.519e-08, 1.135e-14, 1.0, -9.519e-08, 1.135e-14, 1.0, -6.366e-08, -1.0, 0.0, -6.366e-08, -1.0, 0.0, -6.366e-08, -1.0, 0.0, 1.0, -1.333e-07, 0.0, 1.0, -1.333e-07, 0.0, 1.0, -1.333e-07, 0.0, 6.366e-08, 1.0, 0.0, 6.366e-08, 1.0, 0.0, 6.366e-08, 1.0, 0.0, 9.519e-08, -1.135e-14, -1.0, 9.519e-08, -1.135e-14, -1.0, 9.519e-08, -1.135e-14, -1.0, -1.0, 0.0, 0.0, -1.0, 0.0, 0.0, -1.0, 0.0, 0.0, -3.153e-08, 0.0, 1.0, -3.153e-08, 0.0, 1.0, -3.153e-08, 0.0, 1.0, -6.366e-08, -1.0, 0.0, -6.366e-08, -1.0, 0.0, -6.366e-08, -1.0, 0.0, 1.0, -1.333e-07, 0.0, 1.0, -1.333e-07, 0.0, 1.0, -1.333e-07, 0.0, 6.366e-08, 1.0, 0.0, 6.366e-08, 1.0, 0.0, 6.366e-08, 1.0, 0.0, 3.153e-08, 0.0, -1.0, 3.153e-08, 0.0, -1.0, 3.153e-08, 0.0, -1.0, -0.8434, 0.5346, -0.05266, -0.8434, 0.5346, -0.05266, -0.8434, 0.5346, -0.05266, -0.8434, 0.5141, -0.1559, -0.8434, 0.5141, -0.1559, -0.8434, 0.5141, -0.1559, -0.8434, 0.4738, -0.2532, -0.8434, 0.4738, -0.2532, -0.8434, 0.4738, -0.2532, -0.8434, 0.4153, -0.3408, -0.8434, 0.4153, -0.3408, -0.8434, 0.4153, -0.3408, -0.8434, 0.3408, -0.4153, -0.8434, 0.3408, -0.4153, -0.8434, 0.3408, -0.4153, -0.8434, 0.2532, -0.4738, -0.8434, 0.2532, -0.4738, -0.8434, 0.2532, -0.4738, -0.8434, 0.1559, -0.5141, -0.8434, 0.1559, -0.5141, -0.8434, 0.1559, -0.5141, -0.8434, 0.05266, -0.5346, -0.8434, 0.05266, -0.5346, -0.8434, 0.05266, -0.5346, -0.8434, -0.05266, -0.5346, -0.8434, -0.05266, -0.5346, -0.8434, -0.05266, -0.5346, -0.8434, -0.1559, -0.5141, -0.8434, -0.1559, -0.5141, -0.8434, -0.1559, -0.5141, -0.8434, -0.2532, -0.4738, -0.8434, -0.2532, -0.4738, -0.8434, -0.2532, -0.4738, -0.8434, -0.3408, -0.4153, -0.8434, -0.3408, -0.4153, -0.8434, -0.3408, -0.4153, -0.8434, -0.4153, -0.3408, -0.8434, -0.4153, -0.3408, -0.8434, -0.4153, -0.3408, -0.8434, -0.4738, -0.2532, -0.8434, -0.4738, -0.2532, -0.8434, -0.4738, -0.2532, -0.8434, -0.5141, -0.1559, -0.8434, -0.5141, -0.1559, -0.8434, -0.5141, -0.1559, -0.8434, -0.5346, -0.05266, -0.8434, -0.5346, -0.05266, -0.8434, -0.5346, -0.05266, -0.8434, -0.5346, 0.05266, -0.8434, -0.5346, 0.05266, -0.8434, -0.5346, 0.05266, -0.8434, -0.5141, 0.1559, -0.8434, -0.5141, 0.1559, -0.8434, -0.5141, 0.1559, -0.8434, -0.4738, 0.2532, -0.8434, -0.4738, 0.2532, -0.8434, -0.4738, 0.2532, -0.8434, -0.4153, 0.3408, -0.8434, -0.4153, 0.3408, -0.8434, -0.4153, 0.3408, -0.8434, -0.3408, 0.4153, -0.8434, -0.3408, 0.4153, -0.8434, -0.3408, 0.4153, -0.8434, -0.2532, 0.4738, -0.8434, -0.2532, 0.4738, -0.8434, -0.2532, 0.4738, -0.8434, -0.1559, 0.5141, -0.8434, -0.1559, 0.5141, -0.8434, -0.1559, 0.5141, -0.8434, -0.05266, 0.5346, -0.8434, -0.05266, 0.5346, -0.8434, -0.05266, 0.5346, -0.8434, 0.05266, 0.5346, -0.8434, 0.05266, 0.5346, -0.8434, 0.05266, 0.5346, -0.8434, 0.1559, 0.5141, -0.8434, 0.1559, 0.5141, -0.8434, 0.1559, 0.5141, -0.8434, 0.2532, 0.4738, -0.8434, 0.2532, 0.4738, -0.8434, 0.2532, 0.4738, -0.8434, 0.3408, 0.4153, -0.8434, 0.3408, 0.4153, -0.8434, 0.3408, 0.4153, -0.8434, 0.4153, 0.3408, -0.8434, 0.4153, 0.3408, -0.8434, 0.4153, 0.3408, -0.8434, 0.4738, 0.2532, -0.8434, 0.4738, 0.2532, -0.8434, 0.4738, 0.2532, -0.8434, 0.5141, 0.1559, -0.8434, 0.5141, 0.1559, -0.8434, 0.5141, 0.1559, -0.8434, 0.5346, 0.05266, -0.8434, 0.5346, 0.05266, -0.8434, 0.5346, 0.05266])] * 3)])

# ---- objects
ob_light = bpy.data.objects.new('Light', light_light)
ob_camera = bpy.data.objects.new('Camera', cam_camera)
ob_cube_001 = bpy.data.objects.new('Cube.001', me_cube_002)
ob_x = bpy.data.objects.new('円柱', me_x)

# ---- transforms, parenting, visibility, modifiers, constraints
ob_light.location = (4.076, 1.005, 5.904)
ob_light.rotation_euler = (0.6503, 0.05522, 1.866)
ob_light.lock_rotations_4d = False
ob_light.empty_display_type = 'ARROWS'
ob_light.color = (0.0, 0.0, 0.0, 0.0)
ob_light.lineart.crease_threshold = 0.0
ob_camera.location = (7.359, -6.926, 4.958)
ob_camera.rotation_euler = (1.109, 0.0, 0.8149)
ob_camera.lock_rotations_4d = False
ob_camera.empty_display_type = 'ARROWS'
ob_camera.color = (0.0, 0.0, 0.0, 0.0)
ob_camera.display_type = 'WIRE'
ob_camera.lineart.crease_threshold = 0.0
ob_cube_001.location = (0.0, 0.0, 0.5002)
ob_cube_001.rotation_euler = (1.571, -0.0, 0.0)
ob_x.location = (0.0, 0.0, 0.0)
ob_x.rotation_euler = (0.0, 1.571, 0.0)
ob_x.scale = (0.3883, 0.3883, 0.3883)

# ---- collection membership
col_collection.objects.link(ob_light)
col_collection.objects.link(ob_camera)
col_collection.objects.link(ob_cube_001)
col_collection.objects.link(ob_x)

# ---- scene / render settings (as saved in the file)
scene.camera = ob_camera
scene.frame_start = 1; scene.frame_end = 250; scene.frame_set(1)
scene.render.engine = 'BLENDER_EEVEE_NEXT'
scene.cycles.sampling_pattern = 'TABULATED_SOBOL'
scene.eevee.ray_tracing_options.trace_max_roughness = 0.0
bpy.context.view_layer.update()
